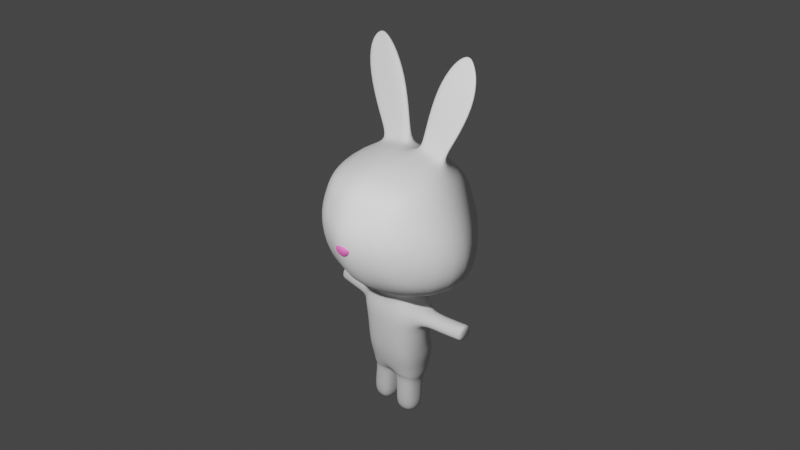 # Source: angel.blend  (saved by Blender 2.80.40; exported with 4.5.12 LTS)
import bpy
from mathutils import Matrix  # noqa: F401  (used for matrix-valued properties, if any)

bpy.ops.wm.read_factory_settings(use_empty=True)
scene = bpy.context.scene
scene.name = 'Scene'

# ---- collections
col_collection = bpy.data.collections.new('Collection'); scene.collection.children.link(col_collection)
col_casque = bpy.data.collections.new('Casque')  # instanced only; not linked into the scene

# ---- materials (node trees are filled in below, after node groups)
mat_angel = bpy.data.materials.new('Angel')
mat_angel.alpha_threshold = 0.0
mat_angel.use_transparent_shadow = False
mat_angel.roughness = 0.5
mat_angel.line_color = (0.0, 0.0, 0.0, 1.0)
mat_material_001 = bpy.data.materials.new('Material.001')
mat_material_001.use_transparent_shadow = False
mat_material_001.roughness = 0.25

# ---- material node trees
mat_angel.use_nodes = True; mat_angel.node_tree.nodes.clear()
_N = mat_angel.node_tree.nodes; _L = mat_angel.node_tree.links
n0 = _N.new('ShaderNodeOutputMaterial'); n0.name = 'Material Output'; n0.location = (300, 300)
n1 = _N.new('ShaderNodeBsdfPrincipled'); n1.name = 'Principled BSDF'; n1.location = (10, 300)
n1.distribution = 'GGX'
n1.subsurface_method = 'BURLEY'
n1.inputs[2].default_value = 0.8
n1.inputs[3].default_value = 1.45
_L.new(n1.outputs[0], n0.inputs[0])
n0.is_active_output = True
mat_material_001.use_nodes = True; mat_material_001.node_tree.nodes.clear()
_N = mat_material_001.node_tree.nodes; _L = mat_material_001.node_tree.links
n0 = _N.new('ShaderNodeOutputMaterial'); n0.name = 'Material Output'; n0.location = (300, 300)
n1 = _N.new('ShaderNodeBsdfPrincipled'); n1.name = 'Principled BSDF'; n1.location = (10, 300)
n1.distribution = 'GGX'
n1.subsurface_method = 'BURLEY'
n1.inputs[0].default_value = (1.032, 0.1486, 0.5689, 1.0)
n1.inputs[2].default_value = 0.8
n1.inputs[3].default_value = 1.45
_L.new(n1.outputs[0], n0.inputs[0])
n0.is_active_output = True

# ---- world
world_world = bpy.data.worlds.new('World'); scene.world = world_world
world_world.use_nodes = True; world_world.node_tree.nodes.clear()
_N = world_world.node_tree.nodes; _L = world_world.node_tree.links
n0 = _N.new('ShaderNodeOutputWorld'); n0.name = 'World Output'; n0.location = (300, 300)
n1 = _N.new('ShaderNodeBackground'); n1.name = 'Background'; n1.location = (10, 300)
n1.inputs[0].default_value = (0.05088, 0.05088, 0.05088, 1.0)
_L.new(n1.outputs[0], n0.inputs[0])
n0.is_active_output = True
world_world.color = (0.05088, 0.05088, 0.05088)
world_world.use_sun_shadow = False
world_world.sun_shadow_jitter_overblur = 0.0

# ---- cameras
cam_camera = bpy.data.cameras.new('Camera')
cam_camera.clip_end = 100.0
cam_camera.ortho_scale = 7.314
cam_camera.dof.focus_distance = 0.0
cam_camera.dof.aperture_fstop = 128.0

# ---- lights
light_light = bpy.data.lights.new('Light', 'POINT')
light_light.transmission_factor = 0.0
light_light.cutoff_distance = 30.0
light_light.energy = 1000.0
light_light.shadow_buffer_clip_start = 1.001
light_light.shadow_soft_size = 0.1
light_light.shadow_maximum_resolution = 0.006
light_light.use_absolute_resolution = True

# ---- meshes
me_cube = bpy.data.meshes.new('Cube')
me_cube.from_pydata([(0.5119, 0.5119, 0.5119), (0.5119, 0.5119, -0.5119), (0.5119, -0.5119, 0.5119), (0.5119, -0.5119, -0.5119), (0.2827, -0.6337, 0.315), (0.2827, 0.6337, 0.315), (0.9072, 8.028e-10, 0.3311), (1.157, 2.245e-08, -0.1714), (0.5512, 0.5512, 0.2899), (0.6026, 0.6026, 0.0), (1.05, -1.721e-08, -0.4788), (0.5512, -0.5512, 0.2899), (0.6026, -0.6026, 0.0), (0.2626, -0.5561, 0.5561), (0.2626, 0.5561, -0.5561), (0.2626, -0.5561, -0.5561), (0.403, 1.011e-08, -0.8147), (0.3091, -5.743e-10, 0.7351), (0.2626, 0.5561, 0.5561), (0.3091, 0.7351, 0.0), (0.3091, -0.7351, 0.0), (0.6246, -6.062e-09, 0.6434), (0.4022, 0.1861, 0.6816), (0.3473, 0.2513, 0.6659), (0.0675, 0.1994, 0.7424), (0.07896, 0.2775, 0.7233), (0.2399, 0.2138, 0.6899), (0.2244, 0.2691, 0.703), (0.5758, 0.2054, 0.9314), (0.499, 0.2707, 0.9157), (0.1074, 0.2187, 0.9923), (0.1235, 0.2968, 0.9731), (0.3487, 0.2331, 0.9397), (0.327, 0.2885, 0.9528), (0.7794, 0.2467, 1.337), (0.6848, 0.3119, 1.322), (0.2023, 0.26, 1.398), (0.2221, 0.3381, 1.379), (0.4995, 0.2744, 1.346), (0.4729, 0.3297, 1.359), (0.7676, 0.2752, 1.637), (0.7086, 0.3405, 1.622), (0.4078, 0.2885, 1.698), (0.4202, 0.3666, 1.679), (0.5931, 0.3029, 1.646), (0.5765, 0.3583, 1.659), (0.6383, 0.3222, 1.762), (0.6262, 0.3355, 1.759), (0.5647, 0.3249, 1.775), (0.5672, 0.3409, 1.771), (0.6026, 0.3278, 1.764), (0.5992, 0.3392, 1.766), (0.173, 0.1499, -0.7446), (0.173, -0.1507, -0.7446), (0.2109, -0.0003813, -0.8145), (0.2746, 0.2247, -0.8644), (0.2746, -0.2331, -0.9021), (0.4247, 0.01636, -0.8837), (0.3027, 0.2245, -1.076), (0.3027, -0.2333, -1.114), (0.4169, 0.007228, -1.135), (0.3038, 0.2934, -1.48), (0.3038, -0.2041, -1.522), (0.3589, 0.02286, -1.542), (0.2714, 0.2564, -1.667), (0.2795, -0.1691, -1.654), (0.334, 0.01547, -1.657), (0.03416, 0.1784, -1.813), (0.03416, -0.002221, -1.855), (0.04746, -0.1319, -1.785), (0.2558, 0.168, -1.803), (0.2623, -0.1238, -1.78), (0.287, -0.001524, -1.836), (0.05262, 0.1232, -2.003), (0.05262, -0.01163, -2.069), (0.06206, -0.1429, -1.998), (0.2743, 0.1128, -1.993), (0.2743, -0.1347, -1.993), (0.3055, -0.01093, -2.05), (0.06058, 0.1176, -2.199), (0.06058, -0.01722, -2.265), (0.06058, -0.1506, -2.199), (0.2822, 0.1072, -2.188), (0.2822, -0.1403, -2.188), (0.3135, -0.01652, -2.246), (0.4527, 0.009709, -0.8931), (0.4489, 0.004545, -1.067), (0.3728, 0.1029, -0.932), (0.3815, 0.09904, -1.035), (0.3913, -0.09374, -0.9402), (0.4018, -0.09837, -1.035), (0.6857, 0.04292, -0.9057), (0.6819, 0.03775, -1.08), (0.6057, 0.1361, -0.9446), (0.6144, 0.1322, -1.047), (0.6242, -0.06053, -0.9528), (0.6348, -0.06516, -1.048), (0.8716, 0.04855, -0.8887), (0.8573, 0.06089, -1.071), (0.8286, 0.1735, -0.9454), (0.8373, 0.1696, -1.048), (0.8471, -0.02316, -0.9536), (0.8576, -0.02779, -1.048), (0.9185, 0.06607, -0.8841), (0.9065, 0.06661, -1.072), (0.8779, 0.1779, -0.9444), (0.8866, 0.174, -1.047), (0.8964, -0.01873, -0.9526), (0.9069, -0.02336, -1.047), (0.2664, -0.1506, -1.753), (0.3167, -0.001498, -1.809), (0.009005, 0.2402, -1.758), (0.009005, -0.002347, -1.831), (0.2787, 0.2276, -1.745), (0.0314, -0.1605, -1.756), (0.3035, -0.2228, -1.362), (0.3734, 0.007502, -1.383), (0.3035, 0.2189, -1.353), (-0.5119, 0.5119, 0.5119), (-0.5119, 0.5119, -0.5119), (-0.5119, -0.5119, 0.5119), (-0.5119, -0.5119, -0.5119), (-0.2827, -0.6337, 0.315), (-0.2827, 0.6337, 0.315), (0.0, -0.8747, 0.0), (-0.9072, 8.028e-10, 0.3311), (0.0, 0.8747, 0.0), (0.0, 0.2499, -0.8895), (-1.157, 2.245e-08, -0.1714), (-0.5512, 0.5512, 0.2899), (0.0, 0.7206, 0.3413), (-0.6026, 0.6026, 0.0), (-1.05, -1.721e-08, -0.4788), (0.0, -0.7206, 0.3413), (-0.5512, -0.5512, 0.2899), (0.0, -0.6026, -0.6026), (-0.6026, -0.6026, 0.0), (0.0, 0.6026, -0.6026), (0.0, -0.6026, 0.6026), (-0.2626, -0.5561, 0.5561), (-0.2626, 0.5561, -0.5561), (-0.2626, -0.5561, -0.5561), (-0.403, 1.011e-08, -0.8147), (-0.3091, -5.743e-10, 0.7351), (-0.2626, 0.5561, 0.5561), (-0.3091, 0.7351, 0.0), (-0.3091, -0.7351, 0.0), (-0.6246, -6.062e-09, 0.6434), (0.0, 1.247e-08, 0.7777), (0.0, 0.6026, 0.6026), (-0.4022, 0.1861, 0.6816), (-0.3473, 0.2513, 0.6659), (-0.0675, 0.1994, 0.7424), (-0.07896, 0.2775, 0.7233), (-0.2399, 0.2138, 0.6899), (-0.2244, 0.2691, 0.703), (-0.5758, 0.2054, 0.9314), (-0.499, 0.2707, 0.9157), (-0.1074, 0.2187, 0.9923), (-0.1235, 0.2968, 0.9731), (-0.3487, 0.2331, 0.9397), (-0.327, 0.2885, 0.9528), (-0.7794, 0.2467, 1.337), (-0.6848, 0.3119, 1.322), (-0.2023, 0.26, 1.398), (-0.2221, 0.3381, 1.379), (-0.4995, 0.2744, 1.346), (-0.4729, 0.3297, 1.359), (-0.7676, 0.2752, 1.637), (-0.7086, 0.3405, 1.622), (-0.4078, 0.2885, 1.698), (-0.4202, 0.3666, 1.679), (-0.5931, 0.3029, 1.646), (-0.5765, 0.3583, 1.659), (-0.6383, 0.3222, 1.762), (-0.6262, 0.3355, 1.759), (-0.5647, 0.3249, 1.775), (-0.5672, 0.3409, 1.771), (-0.6026, 0.3278, 1.764), (-0.5992, 0.3392, 1.766), (0.0, 0.1625, -0.7572), (0.0, 0.2497, -1.101), (0.0, -0.1633, -0.7572), (-0.173, 0.1499, -0.7446), (-0.173, -0.1507, -0.7446), (-0.2109, -0.0003813, -0.8145), (0.0, 0.3117, -1.498), (0.0, -0.2582, -0.9272), (-0.2746, 0.2247, -0.8644), (-0.2746, -0.2331, -0.9021), (-0.4247, 0.01636, -0.8837), (0.0, 0.2506, -1.744), (0.0, -0.2585, -1.139), (-0.3027, 0.2245, -1.076), (-0.3027, -0.2333, -1.114), (-0.4169, 0.007228, -1.135), (0.0, -0.2223, -1.54), (-0.3038, 0.2934, -1.48), (-0.3038, -0.2041, -1.522), (-0.3589, 0.02286, -1.542), (0.0, -0.002392, -1.823), (0.0, -0.17, -1.734), (-0.2714, 0.2564, -1.667), (-0.2795, -0.1691, -1.654), (-0.334, 0.01547, -1.657), (-0.03416, 0.1784, -1.813), (-0.03416, -0.002221, -1.855), (-0.04746, -0.1319, -1.785), (-0.2558, 0.168, -1.803), (-0.2623, -0.1238, -1.78), (-0.287, -0.001524, -1.836), (-0.05262, 0.1232, -2.003), (-0.05262, -0.01163, -2.069), (-0.06206, -0.1429, -1.998), (-0.2743, 0.1128, -1.993), (-0.2743, -0.1347, -1.993), (-0.3055, -0.01093, -2.05), (-0.06058, 0.1176, -2.199), (-0.06058, -0.01722, -2.265), (-0.06058, -0.1506, -2.199), (-0.2822, 0.1072, -2.188), (-0.2822, -0.1403, -2.188), (-0.3135, -0.01652, -2.246), (-0.4527, 0.009709, -0.8931), (-0.4489, 0.004545, -1.067), (-0.3728, 0.1029, -0.932), (-0.3815, 0.09904, -1.035), (-0.3913, -0.09374, -0.9402), (-0.4018, -0.09837, -1.035), (-0.6857, 0.04292, -0.9057), (-0.6819, 0.03775, -1.08), (-0.6057, 0.1361, -0.9446), (-0.6144, 0.1322, -1.047), (-0.6242, -0.06053, -0.9528), (-0.6348, -0.06516, -1.048), (-0.8716, 0.04855, -0.8887), (-0.8573, 0.06089, -1.071), (-0.8286, 0.1735, -0.9454), (-0.8373, 0.1696, -1.048), (-0.8471, -0.02316, -0.9536), (-0.8576, -0.02779, -1.048), (-0.9185, 0.06607, -0.8841), (-0.9065, 0.06661, -1.072), (-0.8779, 0.1779, -0.9444), (-0.8866, 0.174, -1.047), (-0.8964, -0.01873, -0.9526), (-0.9069, -0.02336, -1.047), (-0.2664, -0.1506, -1.753), (-0.3167, -0.001498, -1.809), (-0.009005, 0.2402, -1.758), (-0.009005, -0.002347, -1.831), (-0.2787, 0.2276, -1.745), (-0.0314, -0.1605, -1.756), (0.0, -0.2428, -1.382), (-0.3035, -0.2228, -1.362), (-0.3734, 0.007502, -1.383), (-0.3035, 0.2189, -1.353), (0.0, 0.2389, -1.373)], [], [(20, 15, 3, 12), (12, 7, 6, 11), (138, 133, 4, 13), (13, 2, 21, 17), (19, 14, 137, 126), (4, 20, 12, 11), (15, 16, 10, 3), (16, 14, 1, 10), (11, 6, 21, 2), (18, 5, 130, 149), (5, 19, 126, 130), (13, 4, 11, 2), (3, 10, 7, 12), (10, 1, 9, 7), (0, 8, 5, 18), (6, 8, 0, 21), (7, 9, 8, 6), (8, 9, 19, 5), (137, 14, 52, 180), (16, 15, 53, 54), (133, 124, 20, 4), (9, 1, 14, 19), (138, 13, 17, 148), (124, 135, 15, 20), (0, 18, 27, 23), (21, 0, 23, 22), (23, 27, 33, 29), (22, 23, 29, 28), (18, 149, 25, 27), (149, 148, 24, 25), (17, 21, 22, 26), (148, 17, 26, 24), (30, 32, 38, 36), (32, 28, 34, 38), (27, 25, 31, 33), (25, 24, 30, 31), (26, 22, 28, 32), (24, 26, 32, 30), (39, 37, 43, 45), (35, 39, 45, 41), (28, 29, 35, 34), (29, 33, 39, 35), (33, 31, 37, 39), (31, 30, 36, 37), (42, 44, 50, 48), (44, 40, 46, 50), (37, 36, 42, 43), (38, 34, 40, 44), (36, 38, 44, 42), (34, 35, 41, 40), (50, 46, 47, 51), (48, 50, 51, 49), (40, 41, 47, 46), (41, 45, 51, 47), (45, 43, 49, 51), (43, 42, 48, 49), (52, 54, 57, 55), (180, 52, 55, 127), (14, 16, 54, 52), (15, 135, 182, 53), (60, 58, 88, 86), (127, 55, 58, 181), (53, 182, 187, 56), (54, 53, 56, 57), (257, 117, 61, 186), (116, 115, 62, 63), (56, 187, 192, 59), (55, 57, 85, 87), (186, 61, 64, 191), (63, 62, 65, 66), (117, 116, 63, 61), (115, 253, 196, 62), (112, 111, 67, 68), (110, 109, 71, 72), (61, 63, 66, 64), (62, 196, 201, 65), (71, 69, 75, 77), (70, 72, 78, 76), (111, 113, 70, 67), (113, 110, 72, 70), (109, 114, 69, 71), (114, 112, 68, 69), (73, 76, 82, 79), (78, 77, 83, 84), (69, 68, 74, 75), (72, 71, 77, 78), (67, 70, 76, 73), (68, 67, 73, 74), (80, 79, 82, 84), (81, 80, 84, 83), (74, 73, 79, 80), (76, 78, 84, 82), (77, 75, 81, 83), (75, 74, 80, 81), (86, 88, 94, 92), (89, 90, 96, 95), (57, 56, 89, 85), (59, 60, 86, 90), (58, 55, 87, 88), (56, 59, 90, 89), (91, 95, 101, 97), (96, 92, 98, 102), (87, 85, 91, 93), (90, 86, 92, 96), (85, 89, 95, 91), (88, 87, 93, 94), (98, 100, 106, 104), (101, 102, 108, 107), (94, 93, 99, 100), (95, 96, 102, 101), (92, 94, 100, 98), (93, 91, 97, 99), (105, 103, 104, 106), (103, 107, 108, 104), (99, 97, 103, 105), (102, 98, 104, 108), (97, 101, 107, 103), (100, 99, 105, 106), (201, 200, 112, 114), (65, 201, 114, 109), (64, 66, 110, 113), (191, 64, 113, 111), (66, 65, 109, 110), (200, 191, 111, 112), (59, 192, 253, 115), (58, 60, 116, 117), (60, 59, 115, 116), (181, 58, 117, 257), (146, 136, 121, 141), (136, 134, 125, 128), (138, 139, 122, 133), (139, 143, 147, 120), (145, 126, 137, 140), (122, 134, 136, 146), (141, 121, 132, 142), (142, 132, 119, 140), (134, 120, 147, 125), (144, 149, 130, 123), (123, 130, 126, 145), (139, 120, 134, 122), (121, 136, 128, 132), (132, 128, 131, 119), (118, 144, 123, 129), (125, 147, 118, 129), (128, 125, 129, 131), (129, 123, 145, 131), (137, 180, 183, 140), (142, 185, 184, 141), (133, 122, 146, 124), (131, 145, 140, 119), (138, 148, 143, 139), (124, 146, 141, 135), (118, 151, 155, 144), (147, 150, 151, 118), (151, 157, 161, 155), (150, 156, 157, 151), (144, 155, 153, 149), (149, 153, 152, 148), (143, 154, 150, 147), (148, 152, 154, 143), (158, 164, 166, 160), (160, 166, 162, 156), (155, 161, 159, 153), (153, 159, 158, 152), (154, 160, 156, 150), (152, 158, 160, 154), (167, 173, 171, 165), (163, 169, 173, 167), (156, 162, 163, 157), (157, 163, 167, 161), (161, 167, 165, 159), (159, 165, 164, 158), (170, 176, 178, 172), (172, 178, 174, 168), (165, 171, 170, 164), (166, 172, 168, 162), (164, 170, 172, 166), (162, 168, 169, 163), (178, 179, 175, 174), (176, 177, 179, 178), (168, 174, 175, 169), (169, 175, 179, 173), (173, 179, 177, 171), (171, 177, 176, 170), (183, 188, 190, 185), (180, 127, 188, 183), (140, 183, 185, 142), (141, 184, 182, 135), (195, 224, 226, 193), (127, 181, 193, 188), (184, 189, 187, 182), (185, 190, 189, 184), (257, 186, 197, 256), (255, 199, 198, 254), (189, 194, 192, 187), (188, 225, 223, 190), (186, 191, 202, 197), (199, 204, 203, 198), (256, 197, 199, 255), (254, 198, 196, 253), (250, 206, 205, 249), (248, 210, 209, 247), (197, 202, 204, 199), (198, 203, 201, 196), (209, 215, 213, 207), (208, 214, 216, 210), (249, 205, 208, 251), (251, 208, 210, 248), (247, 209, 207, 252), (252, 207, 206, 250), (211, 217, 220, 214), (216, 222, 221, 215), (207, 213, 212, 206), (210, 216, 215, 209), (205, 211, 214, 208), (206, 212, 211, 205), (218, 222, 220, 217), (219, 221, 222, 218), (212, 218, 217, 211), (214, 220, 222, 216), (215, 221, 219, 213), (213, 219, 218, 212), (224, 230, 232, 226), (227, 233, 234, 228), (190, 223, 227, 189), (194, 228, 224, 195), (193, 226, 225, 188), (189, 227, 228, 194), (229, 235, 239, 233), (234, 240, 236, 230), (225, 231, 229, 223), (228, 234, 230, 224), (223, 229, 233, 227), (226, 232, 231, 225), (236, 242, 244, 238), (239, 245, 246, 240), (232, 238, 237, 231), (233, 239, 240, 234), (230, 236, 238, 232), (231, 237, 235, 229), (243, 244, 242, 241), (241, 242, 246, 245), (237, 243, 241, 235), (240, 246, 242, 236), (235, 241, 245, 239), (238, 244, 243, 237), (201, 252, 250, 200), (203, 247, 252, 201), (202, 251, 248, 204), (191, 249, 251, 202), (204, 248, 247, 203), (200, 250, 249, 191), (194, 254, 253, 192), (193, 256, 255, 195), (195, 255, 254, 194), (181, 257, 256, 193)])
me_cube.polygons.foreach_set('use_smooth', [True] * 256)
_uv = me_cube.uv_layers.new(name='UVMap')
_uv.uv.foreach_set('vector', [0.3109, 0.5609, 0.1859, 0.8109, 0.125, 0.75, 0.25, 0.5, 0.625, 0.625, 0.5625, 0.5, 0.5271, 0.2876, 0.625, 0.4126, 0.5, 0.375, 0.4458, 0.4834, 0.3817, 0.4193, 0.4359, 0.3109, 0.4359, 0.6891, 0.375, 0.75, 0.625, 0.75, 0.625, 0.7196, 0.5, 0.5641, 0.5641, 0.75, 0.5, 0.75, 0.5, 0.5, 0.3817, 0.4193, 0.3109, 0.5609, 0.25, 0.5, 0.3208, 0.3584, 0.375, 0.3109, 0.3109, 0.4054, 0.25, 0.375, 0.375, 0.25, 0.3109, 0.4054, 0.2468, 0.5, 0.125, 0.5, 0.25, 0.375, 0.625, 0.4126, 0.5271, 0.2876, 0.5, 0.125, 0.625, 0.25, 0.4359, 0.3782, 0.4637, 0.4588, 0.5, 0.3584, 0.5, 0.25, 0.4637, 0.4588, 0.5, 0.5641, 0.5, 0.5, 0.5, 0.3584, 0.4359, 0.3109, 0.3817, 0.4193, 0.3208, 0.3584, 0.375, 0.25, 0.625, 1.0, 0.625, 0.875, 0.5625, 0.5, 0.625, 0.625, 0.625, 0.875, 0.625, 0.75, 0.5, 0.375, 0.5625, 0.5, 0.375, 0.5, 0.4292, 0.5542, 0.4637, 0.4588, 0.4359, 0.3782, 0.5271, 0.2876, 0.4292, 0.1626, 0.375, 0.0, 0.5, 0.125, 0.5625, 0.5, 0.5, 0.375, 0.4292, 0.1626, 0.5271, 0.2876, 0.4292, 0.5542, 0.5, 0.625, 0.5, 0.5641, 0.4637, 0.4588, 0.5, 0.75, 0.5641, 0.75, 0.5641, 0.75, 0.5, 0.75, 0.3109, 0.4054, 0.375, 0.3109, 0.375, 0.3109, 0.3109, 0.4054, 0.4458, 0.4834, 0.375, 0.625, 0.3109, 0.5609, 0.3817, 0.4193, 0.5, 0.625, 0.625, 0.75, 0.5641, 0.75, 0.5, 0.5641, 0.5, 0.625, 0.4359, 0.6891, 0.625, 0.7196, 0.625, 0.6875, 0.375, 0.625, 0.25, 0.875, 0.1859, 0.8109, 0.3109, 0.5609, 0.375, 0.5, 0.4359, 0.3782, 0.4359, 0.3782, 0.375, 0.5, 0.5, 0.125, 0.375, 0.0, 0.375, 0.0, 0.5, 0.125, 0.375, 0.5, 0.4359, 0.3782, 0.4359, 0.3782, 0.375, 0.5, 0.5, 0.125, 0.375, 0.0, 0.375, 0.0, 0.5, 0.125, 0.4359, 0.3782, 0.5, 0.25, 0.5, 0.25, 0.4359, 0.3782, 0.0, 0.0, 0.0, 0.0, 0.0, 0.0, 0.0, 0.0, 0.625, 0.7196, 0.625, 0.75, 0.625, 0.75, 0.625, 0.7196, 0.625, 0.6875, 0.625, 0.7196, 0.625, 0.7196, 0.625, 0.6875, 0.625, 0.6875, 0.625, 0.7196, 0.625, 0.7196, 0.625, 0.6875, 0.625, 0.7196, 0.625, 0.75, 0.625, 0.75, 0.625, 0.7196, 0.4359, 0.3782, 0.5, 0.25, 0.5, 0.25, 0.4359, 0.3782, 0.0, 0.0, 0.0, 0.0, 0.0, 0.0, 0.0, 0.0, 0.625, 0.7196, 0.625, 0.75, 0.625, 0.75, 0.625, 0.7196, 0.625, 0.6875, 0.625, 0.7196, 0.625, 0.7196, 0.625, 0.6875, 0.4359, 0.3782, 0.5, 0.25, 0.5, 0.25, 0.4359, 0.3782, 0.375, 0.5, 0.4359, 0.3782, 0.4359, 0.3782, 0.375, 0.5, 0.5, 0.125, 0.375, 0.0, 0.375, 0.0, 0.5, 0.125, 0.375, 0.5, 0.4359, 0.3782, 0.4359, 0.3782, 0.375, 0.5, 0.4359, 0.3782, 0.5, 0.25, 0.5, 0.25, 0.4359, 0.3782, 0.0, 0.0, 0.0, 0.0, 0.0, 0.0, 0.0, 0.0, 0.625, 0.6875, 0.625, 0.7196, 0.625, 0.7196, 0.625, 0.6875, 0.625, 0.7196, 0.625, 0.75, 0.625, 0.75, 0.625, 0.7196, 0.0, 0.0, 0.0, 0.0, 0.0, 0.0, 0.0, 0.0, 0.625, 0.7196, 0.625, 0.75, 0.625, 0.75, 0.625, 0.7196, 0.625, 0.6875, 0.625, 0.7196, 0.625, 0.7196, 0.625, 0.6875, 0.5, 0.125, 0.375, 0.0, 0.375, 0.0, 0.5, 0.125, 0.625, 0.7196, 0.625, 0.75, 0.875, 0.75, 0.8141, 0.75, 0.625, 0.6875, 0.625, 0.7196, 0.8141, 0.75, 0.75, 0.75, 0.5, 0.125, 0.375, 0.0, 0.375, 0.0, 0.5, 0.125, 0.375, 0.5, 0.4359, 0.3782, 0.4359, 0.3782, 0.375, 0.5, 0.4359, 0.3782, 0.5, 0.25, 0.5, 0.25, 0.4359, 0.3782, 0.0, 0.0, 0.0, 0.0, 0.0, 0.0, 0.0, 0.0, 0.2468, 0.5, 0.3109, 0.4054, 0.3109, 0.4054, 0.2468, 0.5, 0.5, 0.75, 0.5641, 0.75, 0.5641, 0.75, 0.5, 0.75, 0.2468, 0.5, 0.3109, 0.4054, 0.3109, 0.4054, 0.2468, 0.5, 0.1859, 0.8109, 0.25, 0.875, 0.25, 0.875, 0.1859, 0.8109, 0.3109, 0.4054, 0.2468, 0.5, 0.2468, 0.5, 0.3109, 0.4054, 0.5, 0.75, 0.5641, 0.75, 0.5641, 0.75, 0.5, 0.75, 0.1859, 0.8109, 0.25, 0.875, 0.25, 0.875, 0.1859, 0.8109, 0.3109, 0.4054, 0.375, 0.3109, 0.375, 0.3109, 0.3109, 0.4054, 0.5, 0.75, 0.5641, 0.75, 0.5641, 0.75, 0.5, 0.75, 0.3109, 0.4054, 0.375, 0.3109, 0.375, 0.3109, 0.3109, 0.4054, 0.1859, 0.8109, 0.25, 0.875, 0.25, 0.875, 0.1859, 0.8109, 0.2468, 0.5, 0.3109, 0.4054, 0.3109, 0.4054, 0.2468, 0.5, 0.5, 0.75, 0.5641, 0.75, 0.5641, 0.75, 0.5, 0.75, 0.3109, 0.4054, 0.375, 0.3109, 0.375, 0.3109, 0.3109, 0.4054, 0.2468, 0.5, 0.3109, 0.4054, 0.3109, 0.4054, 0.2468, 0.5, 0.1859, 0.8109, 0.25, 0.875, 0.25, 0.875, 0.1859, 0.8109, 0.0, 0.0, 0.0, 0.0, 0.0, 0.0, 0.0, 0.0, 0.3109, 0.4054, 0.375, 0.3109, 0.375, 0.3109, 0.3109, 0.4054, 0.2468, 0.5, 0.3109, 0.4054, 0.3109, 0.4054, 0.2468, 0.5, 0.1859, 0.8109, 0.25, 0.875, 0.25, 0.875, 0.1859, 0.8109, 0.1859, 0.8109, 0.25, 0.875, 0.25, 0.875, 0.1859, 0.8109, 0.2468, 0.5, 0.3109, 0.4054, 0.3109, 0.4054, 0.2468, 0.5, 0.5, 0.75, 0.5641, 0.75, 0.5641, 0.75, 0.5, 0.75, 0.2468, 0.5, 0.3109, 0.4054, 0.3109, 0.4054, 0.2468, 0.5, 0.1859, 0.8109, 0.25, 0.875, 0.25, 0.875, 0.1859, 0.8109, 0.0, 0.0, 0.0, 0.0, 0.0, 0.0, 0.0, 0.0, 0.5, 0.75, 0.5641, 0.75, 0.5641, 0.75, 0.5, 0.75, 0.3109, 0.4054, 0.375, 0.3109, 0.375, 0.3109, 0.3109, 0.4054, 0.0, 0.0, 0.0, 0.0, 0.0, 0.0, 0.0, 0.0, 0.3109, 0.4054, 0.375, 0.3109, 0.375, 0.3109, 0.3109, 0.4054, 0.5, 0.75, 0.5641, 0.75, 0.5641, 0.75, 0.5, 0.75, 0.0, 0.0, 0.0, 0.0, 0.0, 0.0, 0.0, 0.0, 0.375, 0.4375, 0.375, 0.5, 0.2468, 0.5, 0.3109, 0.4054, 0.375, 0.375, 0.375, 0.4375, 0.3109, 0.4054, 0.375, 0.3109, 0.0, 0.0, 0.0, 0.0, 0.0, 0.0, 0.0, 0.0, 0.2468, 0.5, 0.3109, 0.4054, 0.3109, 0.4054, 0.2468, 0.5, 0.1859, 0.8109, 0.25, 0.875, 0.25, 0.875, 0.1859, 0.8109, 0.0, 0.0, 0.0, 0.0, 0.0, 0.0, 0.0, 0.0, 0.3109, 0.4054, 0.2468, 0.5, 0.2468, 0.5, 0.3109, 0.4054, 0.1859, 0.8109, 0.1859, 0.8109, 0.1859, 0.8109, 0.1859, 0.8109, 0.3109, 0.4054, 0.375, 0.3109, 0.375, 0.3109, 0.3109, 0.4054, 0.375, 0.3109, 0.3109, 0.4054, 0.3109, 0.4054, 0.375, 0.3109, 0.5641, 0.75, 0.5641, 0.75, 0.5641, 0.75, 0.5641, 0.75, 0.1859, 0.8109, 0.1859, 0.8109, 0.1859, 0.8109, 0.1859, 0.8109, 0.3109, 0.4054, 0.375, 0.3109, 0.375, 0.3109, 0.3109, 0.4054, 0.375, 0.3109, 0.3109, 0.4054, 0.3109, 0.4054, 0.375, 0.3109, 0.2468, 0.5, 0.3109, 0.4054, 0.3109, 0.4054, 0.2468, 0.5, 0.375, 0.3109, 0.3109, 0.4054, 0.3109, 0.4054, 0.375, 0.3109, 0.3109, 0.4054, 0.375, 0.3109, 0.375, 0.3109, 0.3109, 0.4054, 0.5641, 0.75, 0.5641, 0.75, 0.5641, 0.75, 0.5641, 0.75, 0.3109, 0.4054, 0.2468, 0.5, 0.2468, 0.5, 0.3109, 0.4054, 0.1859, 0.8109, 0.1859, 0.8109, 0.1859, 0.8109, 0.1859, 0.8109, 0.5641, 0.75, 0.5641, 0.75, 0.5641, 0.75, 0.5641, 0.75, 0.1859, 0.8109, 0.1859, 0.8109, 0.1859, 0.8109, 0.1859, 0.8109, 0.3109, 0.4054, 0.2468, 0.5, 0.2468, 0.5, 0.3109, 0.4054, 0.2468, 0.5, 0.3109, 0.4054, 0.3109, 0.4054, 0.2468, 0.5, 0.2468, 0.5, 0.3109, 0.4054, 0.3109, 0.4054, 0.2468, 0.5, 0.3109, 0.4054, 0.375, 0.3109, 0.375, 0.3109, 0.3109, 0.4054, 0.2468, 0.5, 0.3109, 0.4054, 0.3109, 0.4054, 0.2468, 0.5, 0.375, 0.3109, 0.3109, 0.4054, 0.3109, 0.4054, 0.375, 0.3109, 0.3109, 0.4054, 0.375, 0.3109, 0.375, 0.3109, 0.3109, 0.4054, 0.5641, 0.75, 0.5641, 0.75, 0.5641, 0.75, 0.5641, 0.75, 0.0, 0.0, 0.0, 0.0, 0.0, 0.0, 0.0, 0.0, 0.1859, 0.8109, 0.25, 0.875, 0.25, 0.875, 0.1859, 0.8109, 0.2468, 0.5, 0.3109, 0.4054, 0.3109, 0.4054, 0.2468, 0.5, 0.5, 0.75, 0.5641, 0.75, 0.5641, 0.75, 0.5, 0.75, 0.3109, 0.4054, 0.375, 0.3109, 0.375, 0.3109, 0.3109, 0.4054, 0.0, 0.0, 0.0, 0.0, 0.0, 0.0, 0.0, 0.0, 0.1859, 0.8109, 0.25, 0.875, 0.25, 0.875, 0.1859, 0.8109, 0.2468, 0.5, 0.3109, 0.4054, 0.3109, 0.4054, 0.2468, 0.5, 0.3109, 0.4054, 0.375, 0.3109, 0.375, 0.3109, 0.3109, 0.4054, 0.5, 0.75, 0.5641, 0.75, 0.5641, 0.75, 0.5, 0.75, 0.3109, 0.5609, 0.25, 0.5, 0.125, 0.75, 0.1859, 0.8109, 0.625, 0.625, 0.625, 0.4126, 0.5271, 0.2876, 0.5625, 0.5, 0.5, 0.375, 0.4359, 0.3109, 0.3817, 0.4193, 0.4458, 0.4834, 0.4359, 0.6891, 0.625, 0.7196, 0.625, 0.75, 0.375, 0.75, 0.5, 0.5641, 0.5, 0.5, 0.5, 0.75, 0.5641, 0.75, 0.3817, 0.4193, 0.3208, 0.3584, 0.25, 0.5, 0.3109, 0.5609, 0.375, 0.3109, 0.375, 0.25, 0.25, 0.375, 0.3109, 0.4054, 0.3109, 0.4054, 0.25, 0.375, 0.125, 0.5, 0.2468, 0.5, 0.625, 0.4126, 0.625, 0.25, 0.5, 0.125, 0.5271, 0.2876, 0.4359, 0.3782, 0.5, 0.25, 0.5, 0.3584, 0.4637, 0.4588, 0.4637, 0.4588, 0.5, 0.3584, 0.5, 0.5, 0.5, 0.5641, 0.4359, 0.3109, 0.375, 0.25, 0.3208, 0.3584, 0.3817, 0.4193, 0.625, 1.0, 0.625, 0.625, 0.5625, 0.5, 0.625, 0.875, 0.625, 0.875, 0.5625, 0.5, 0.5, 0.375, 0.625, 0.75, 0.375, 0.5, 0.4359, 0.3782, 0.4637, 0.4588, 0.4292, 0.5542, 0.5271, 0.2876, 0.5, 0.125, 0.375, 0.0, 0.4292, 0.1626, 0.5625, 0.5, 0.5271, 0.2876, 0.4292, 0.1626, 0.5, 0.375, 0.4292, 0.5542, 0.4637, 0.4588, 0.5, 0.5641, 0.5, 0.625, 0.5, 0.75, 0.5, 0.75, 0.5641, 0.75, 0.5641, 0.75, 0.3109, 0.4054, 0.3109, 0.4054, 0.375, 0.3109, 0.375, 0.3109, 0.4458, 0.4834, 0.3817, 0.4193, 0.3109, 0.5609, 0.375, 0.625, 0.5, 0.625, 0.5, 0.5641, 0.5641, 0.75, 0.625, 0.75, 0.5, 0.625, 0.625, 0.6875, 0.625, 0.7196, 0.4359, 0.6891, 0.375, 0.625, 0.3109, 0.5609, 0.1859, 0.8109, 0.25, 0.875, 0.375, 0.5, 0.375, 0.5, 0.4359, 0.3782, 0.4359, 0.3782, 0.5, 0.125, 0.5, 0.125, 0.375, 0.0, 0.375, 0.0, 0.375, 0.5, 0.375, 0.5, 0.4359, 0.3782, 0.4359, 0.3782, 0.5, 0.125, 0.5, 0.125, 0.375, 0.0, 0.375, 0.0, 0.4359, 0.3782, 0.4359, 0.3782, 0.5, 0.25, 0.5, 0.25, 0.0, 0.0, 0.0, 0.0, 0.0, 0.0, 0.0, 0.0, 0.625, 0.7196, 0.625, 0.7196, 0.625, 0.75, 0.625, 0.75, 0.625, 0.6875, 0.625, 0.6875, 0.625, 0.7196, 0.625, 0.7196, 0.625, 0.6875, 0.625, 0.6875, 0.625, 0.7196, 0.625, 0.7196, 0.625, 0.7196, 0.625, 0.7196, 0.625, 0.75, 0.625, 0.75, 0.4359, 0.3782, 0.4359, 0.3782, 0.5, 0.25, 0.5, 0.25, 0.0, 0.0, 0.0, 0.0, 0.0, 0.0, 0.0, 0.0, 0.625, 0.7196, 0.625, 0.7196, 0.625, 0.75, 0.625, 0.75, 0.625, 0.6875, 0.625, 0.6875, 0.625, 0.7196, 0.625, 0.7196, 0.4359, 0.3782, 0.4359, 0.3782, 0.5, 0.25, 0.5, 0.25, 0.375, 0.5, 0.375, 0.5, 0.4359, 0.3782, 0.4359, 0.3782, 0.5, 0.125, 0.5, 0.125, 0.375, 0.0, 0.375, 0.0, 0.375, 0.5, 0.375, 0.5, 0.4359, 0.3782, 0.4359, 0.3782, 0.4359, 0.3782, 0.4359, 0.3782, 0.5, 0.25, 0.5, 0.25, 0.0, 0.0, 0.0, 0.0, 0.0, 0.0, 0.0, 0.0, 0.625, 0.6875, 0.625, 0.6875, 0.625, 0.7196, 0.625, 0.7196, 0.625, 0.7196, 0.625, 0.7196, 0.625, 0.75, 0.625, 0.75, 0.0, 0.0, 0.0, 0.0, 0.0, 0.0, 0.0, 0.0, 0.625, 0.7196, 0.625, 0.7196, 0.625, 0.75, 0.625, 0.75, 0.625, 0.6875, 0.625, 0.6875, 0.625, 0.7196, 0.625, 0.7196, 0.5, 0.125, 0.5, 0.125, 0.375, 0.0, 0.375, 0.0, 0.625, 0.7196, 0.8141, 0.75, 0.875, 0.75, 0.625, 0.75, 0.625, 0.6875, 0.75, 0.75, 0.8141, 0.75, 0.625, 0.7196, 0.5, 0.125, 0.5, 0.125, 0.375, 0.0, 0.375, 0.0, 0.375, 0.5, 0.375, 0.5, 0.4359, 0.3782, 0.4359, 0.3782, 0.4359, 0.3782, 0.4359, 0.3782, 0.5, 0.25, 0.5, 0.25, 0.0, 0.0, 0.0, 0.0, 0.0, 0.0, 0.0, 0.0, 0.2468, 0.5, 0.2468, 0.5, 0.3109, 0.4054, 0.3109, 0.4054, 0.5, 0.75, 0.5, 0.75, 0.5641, 0.75, 0.5641, 0.75, 0.2468, 0.5, 0.2468, 0.5, 0.3109, 0.4054, 0.3109, 0.4054, 0.1859, 0.8109, 0.1859, 0.8109, 0.25, 0.875, 0.25, 0.875, 0.3109, 0.4054, 0.3109, 0.4054, 0.2468, 0.5, 0.2468, 0.5, 0.5, 0.75, 0.5, 0.75, 0.5641, 0.75, 0.5641, 0.75, 0.1859, 0.8109, 0.1859, 0.8109, 0.25, 0.875, 0.25, 0.875, 0.3109, 0.4054, 0.3109, 0.4054, 0.375, 0.3109, 0.375, 0.3109, 0.5, 0.75, 0.5, 0.75, 0.5641, 0.75, 0.5641, 0.75, 0.3109, 0.4054, 0.3109, 0.4054, 0.375, 0.3109, 0.375, 0.3109, 0.1859, 0.8109, 0.1859, 0.8109, 0.25, 0.875, 0.25, 0.875, 0.2468, 0.5, 0.2468, 0.5, 0.3109, 0.4054, 0.3109, 0.4054, 0.5, 0.75, 0.5, 0.75, 0.5641, 0.75, 0.5641, 0.75, 0.3109, 0.4054, 0.3109, 0.4054, 0.375, 0.3109, 0.375, 0.3109, 0.2468, 0.5, 0.2468, 0.5, 0.3109, 0.4054, 0.3109, 0.4054, 0.1859, 0.8109, 0.1859, 0.8109, 0.25, 0.875, 0.25, 0.875, 0.0, 0.0, 0.0, 0.0, 0.0, 0.0, 0.0, 0.0, 0.3109, 0.4054, 0.3109, 0.4054, 0.375, 0.3109, 0.375, 0.3109, 0.2468, 0.5, 0.2468, 0.5, 0.3109, 0.4054, 0.3109, 0.4054, 0.1859, 0.8109, 0.1859, 0.8109, 0.25, 0.875, 0.25, 0.875, 0.1859, 0.8109, 0.1859, 0.8109, 0.25, 0.875, 0.25, 0.875, 0.2468, 0.5, 0.2468, 0.5, 0.3109, 0.4054, 0.3109, 0.4054, 0.5, 0.75, 0.5, 0.75, 0.5641, 0.75, 0.5641, 0.75, 0.2468, 0.5, 0.2468, 0.5, 0.3109, 0.4054, 0.3109, 0.4054, 0.1859, 0.8109, 0.1859, 0.8109, 0.25, 0.875, 0.25, 0.875, 0.0, 0.0, 0.0, 0.0, 0.0, 0.0, 0.0, 0.0, 0.5, 0.75, 0.5, 0.75, 0.5641, 0.75, 0.5641, 0.75, 0.3109, 0.4054, 0.3109, 0.4054, 0.375, 0.3109, 0.375, 0.3109, 0.0, 0.0, 0.0, 0.0, 0.0, 0.0, 0.0, 0.0, 0.3109, 0.4054, 0.3109, 0.4054, 0.375, 0.3109, 0.375, 0.3109, 0.5, 0.75, 0.5, 0.75, 0.5641, 0.75, 0.5641, 0.75, 0.0, 0.0, 0.0, 0.0, 0.0, 0.0, 0.0, 0.0, 0.375, 0.4375, 0.3109, 0.4054, 0.2468, 0.5, 0.375, 0.5, 0.375, 0.375, 0.375, 0.3109, 0.3109, 0.4054, 0.375, 0.4375, 0.0, 0.0, 0.0, 0.0, 0.0, 0.0, 0.0, 0.0, 0.2468, 0.5, 0.2468, 0.5, 0.3109, 0.4054, 0.3109, 0.4054, 0.1859, 0.8109, 0.1859, 0.8109, 0.25, 0.875, 0.25, 0.875, 0.0, 0.0, 0.0, 0.0, 0.0, 0.0, 0.0, 0.0, 0.3109, 0.4054, 0.3109, 0.4054, 0.2468, 0.5, 0.2468, 0.5, 0.1859, 0.8109, 0.1859, 0.8109, 0.1859, 0.8109, 0.1859, 0.8109, 0.3109, 0.4054, 0.3109, 0.4054, 0.375, 0.3109, 0.375, 0.3109, 0.375, 0.3109, 0.375, 0.3109, 0.3109, 0.4054, 0.3109, 0.4054, 0.5641, 0.75, 0.5641, 0.75, 0.5641, 0.75, 0.5641, 0.75, 0.1859, 0.8109, 0.1859, 0.8109, 0.1859, 0.8109, 0.1859, 0.8109, 0.3109, 0.4054, 0.3109, 0.4054, 0.375, 0.3109, 0.375, 0.3109, 0.375, 0.3109, 0.375, 0.3109, 0.3109, 0.4054, 0.3109, 0.4054, 0.2468, 0.5, 0.2468, 0.5, 0.3109, 0.4054, 0.3109, 0.4054, 0.375, 0.3109, 0.375, 0.3109, 0.3109, 0.4054, 0.3109, 0.4054, 0.3109, 0.4054, 0.3109, 0.4054, 0.375, 0.3109, 0.375, 0.3109, 0.5641, 0.75, 0.5641, 0.75, 0.5641, 0.75, 0.5641, 0.75, 0.3109, 0.4054, 0.3109, 0.4054, 0.2468, 0.5, 0.2468, 0.5, 0.1859, 0.8109, 0.1859, 0.8109, 0.1859, 0.8109, 0.1859, 0.8109, 0.5641, 0.75, 0.5641, 0.75, 0.5641, 0.75, 0.5641, 0.75, 0.1859, 0.8109, 0.1859, 0.8109, 0.1859, 0.8109, 0.1859, 0.8109, 0.3109, 0.4054, 0.3109, 0.4054, 0.2468, 0.5, 0.2468, 0.5, 0.2468, 0.5, 0.2468, 0.5, 0.3109, 0.4054, 0.3109, 0.4054, 0.2468, 0.5, 0.2468, 0.5, 0.3109, 0.4054, 0.3109, 0.4054, 0.3109, 0.4054, 0.3109, 0.4054, 0.375, 0.3109, 0.375, 0.3109, 0.2468, 0.5, 0.2468, 0.5, 0.3109, 0.4054, 0.3109, 0.4054, 0.375, 0.3109, 0.375, 0.3109, 0.3109, 0.4054, 0.3109, 0.4054, 0.3109, 0.4054, 0.3109, 0.4054, 0.375, 0.3109, 0.375, 0.3109, 0.5641, 0.75, 0.5641, 0.75, 0.5641, 0.75, 0.5641, 0.75, 0.0, 0.0, 0.0, 0.0, 0.0, 0.0, 0.0, 0.0, 0.1859, 0.8109, 0.1859, 0.8109, 0.25, 0.875, 0.25, 0.875, 0.2468, 0.5, 0.2468, 0.5, 0.3109, 0.4054, 0.3109, 0.4054, 0.5, 0.75, 0.5, 0.75, 0.5641, 0.75, 0.5641, 0.75, 0.3109, 0.4054, 0.3109, 0.4054, 0.375, 0.3109, 0.375, 0.3109, 0.0, 0.0, 0.0, 0.0, 0.0, 0.0, 0.0, 0.0, 0.1859, 0.8109, 0.1859, 0.8109, 0.25, 0.875, 0.25, 0.875, 0.2468, 0.5, 0.2468, 0.5, 0.3109, 0.4054, 0.3109, 0.4054, 0.3109, 0.4054, 0.3109, 0.4054, 0.375, 0.3109, 0.375, 0.3109, 0.5, 0.75, 0.5, 0.75, 0.5641, 0.75, 0.5641, 0.75])
me_cube.materials.append(mat_angel)
me_cube.use_remesh_preserve_volume = False
me_cube.use_remesh_preserve_attributes = False
me_cube.use_mirror_vertex_groups = False
me_cube.update()
me_cube_001 = bpy.data.meshes.new('Cube.001')
me_cube_001.from_pydata([(-0.6063, -0.735, -0.3799), (-0.6063, -0.7925, 0.2814), (-0.6063, 1.0, -0.3799), (-0.6063, 1.0, 0.2814), (0.6653, -0.6644, -0.3109), (0.7539, -0.9262, 0.3897), (0.6653, 1.0, -0.3109), (0.7539, 1.0, 0.3897), (-1.0, -0.7469, 0.0), (-1.0, 1.0, 0.0), (1.01, 1.0, 0.2461), (1.01, -0.896, 0.2461), (0.01969, 1.0, -0.7047), (0.128, 1.0, 0.4881), (0.01969, -0.7211, -0.7047), (0.128, -0.9752, 0.4881), (0.0, -0.9508, 0.0), (0.0, 1.0, 0.0), (-0.6063, -8.332e-08, -0.3799), (-0.6063, 9.655e-08, 0.2814), (0.6653, -9.258e-08, -0.3109), (0.7539, 8.2e-08, 0.3897), (1.01, -3.306e-08, 0.2461), (-1.0, 0.0, 0.0), (-0.115, -0.06473, 0.9163), (0.01969, -3.968e-08, -0.7047)], [], [(23, 19, 3, 9), (17, 13, 7, 10), (22, 21, 5, 11), (16, 15, 1, 8), (25, 20, 4, 14), (24, 19, 1, 15), (14, 16, 8, 0), (20, 22, 11, 4), (12, 17, 10, 6), (18, 23, 9, 2), (2, 9, 17, 12), (4, 11, 16, 14), (21, 24, 15, 5), (18, 25, 14, 0), (11, 5, 15, 16), (9, 3, 13, 17), (2, 12, 25, 18), (7, 13, 24, 21), (0, 8, 23, 18), (6, 10, 22, 20), (13, 3, 19, 24), (12, 6, 20, 25), (10, 7, 21, 22), (8, 1, 19, 23)])
me_cube_001.polygons.foreach_set('use_smooth', [True] * 24)
_uv = me_cube_001.uv_layers.new(name='UVMap')
_uv.uv.foreach_set('vector', [0.5, 0.125, 0.625, 0.125, 0.625, 0.25, 0.5, 0.25, 0.5, 0.375, 0.625, 0.375, 0.625, 0.5, 0.5, 0.5, 0.5, 0.625, 0.625, 0.625, 0.625, 0.75, 0.5, 0.75, 0.5, 0.875, 0.625, 0.875, 0.625, 1.0, 0.5, 1.0, 0.25, 0.625, 0.375, 0.625, 0.375, 0.75, 0.25, 0.75, 0.75, 0.625, 0.875, 0.625, 0.875, 0.75, 0.75, 0.75, 0.375, 0.875, 0.5, 0.875, 0.5, 1.0, 0.375, 1.0, 0.375, 0.625, 0.5, 0.625, 0.5, 0.75, 0.375, 0.75, 0.375, 0.375, 0.5, 0.375, 0.5, 0.5, 0.375, 0.5, 0.375, 0.125, 0.5, 0.125, 0.5, 0.25, 0.375, 0.25, 0.375, 0.25, 0.5, 0.25, 0.5, 0.375, 0.375, 0.375, 0.375, 0.75, 0.5, 0.75, 0.5, 0.875, 0.375, 0.875, 0.625, 0.625, 0.75, 0.625, 0.75, 0.75, 0.625, 0.75, 0.125, 0.625, 0.25, 0.625, 0.25, 0.75, 0.125, 0.75, 0.5, 0.75, 0.625, 0.75, 0.625, 0.875, 0.5, 0.875, 0.5, 0.25, 0.625, 0.25, 0.625, 0.375, 0.5, 0.375, 0.125, 0.5, 0.25, 0.5, 0.25, 0.625, 0.125, 0.625, 0.625, 0.5, 0.75, 0.5, 0.75, 0.625, 0.625, 0.625, 0.375, 0.0, 0.5, 0.0, 0.5, 0.125, 0.375, 0.125, 0.375, 0.5, 0.5, 0.5, 0.5, 0.625, 0.375, 0.625, 0.75, 0.5, 0.875, 0.5, 0.875, 0.625, 0.75, 0.625, 0.25, 0.5, 0.375, 0.5, 0.375, 0.625, 0.25, 0.625, 0.5, 0.5, 0.625, 0.5, 0.625, 0.625, 0.5, 0.625, 0.5, 0.0, 0.625, 0.0, 0.625, 0.125, 0.5, 0.125])
me_cube_001.materials.append(mat_material_001)
me_cube_001.use_remesh_preserve_volume = False
me_cube_001.use_remesh_preserve_attributes = False
me_cube_001.use_mirror_vertex_groups = False
me_cube_001.update()
arm_armature = bpy.data.armatures.new('Armature')  # bones are not reproduced

# ---- objects
ob_angel = bpy.data.objects.new('Angel', me_cube)
ob_light = bpy.data.objects.new('Light', light_light)
ob_camera = bpy.data.objects.new('Camera', cam_camera)
ob_nez = bpy.data.objects.new('Nez', me_cube_001)
ob_casque = bpy.data.objects.new('Casque', None)
ob_armature = bpy.data.objects.new('Armature', arm_armature)

# ---- transforms, parenting, visibility, modifiers, constraints
ob_angel.parent = ob_armature
ob_angel.matrix_parent_inverse = Matrix(((1.0, -0.0, 0.0, -0.0), (-0.0, 1.0, -0.0, 0.0), (0.0, -0.0, 1.0, 1.726), (-0.0, 0.0, -0.0, 1.0)))
ob_angel.location = (0.0, 0.0, 0.0)
ob_angel.lock_rotations_4d = False
ob_angel.empty_display_type = 'ARROWS'
ob_angel.lineart.crease_threshold = 0.0
_vg = ob_angel.vertex_groups.new(name='Bone')
for _i, _w in zip([52, 53, 55, 56, 58, 59, 60, 61, 62, 63, 64, 65, 66, 67, 69, 70, 88, 109, 111, 113, 114, 115, 116, 117, 127, 137, 180, 181, 182, 183, 184, 186, 187, 188, 189, 191, 192, 193, 194, 195, 196, 197, 198, 199, 201, 202, 203, 204, 205, 207, 208, 226, 247, 249, 251, 252, 253, 254, 255, 256, 257], [0.037, 0.03686, 0.07821, 0.07944, 0.2066, 0.2269, 0.1118, 0.6318, 0.6211, 0.5567, 0.195, 0.1832, 0.1279, 0.07471, 0.06071, 0.005301, 0.0004367, 0.04616, 0.2301, 0.07301, 0.1818, 0.699, 0.6252, 0.7034, 0.6275, 0.002424, 0.1354, 0.7882, 0.09698, 0.037, 0.03686, 0.7825, 0.6365, 0.07821, 0.07944, 0.4843, 0.7865, 0.2066, 0.2269, 0.1118, 0.8498, 0.6318, 0.6211, 0.5567, 0.5721, 0.195, 0.1832, 0.1279, 0.07471, 0.06071, 0.005301, 0.0004367, 0.04616, 0.2301, 0.07301, 0.1818, 0.8947, 0.699, 0.6252, 0.7034, 0.8679]): _vg.add([_i], _w, 'REPLACE')
_vg = ob_angel.vertex_groups.new(name='Bone.001')
for _i, _w in zip([0, 1, 2, 3, 4, 5, 6, 7, 8, 9, 10, 11, 12, 13, 14, 15, 16, 17, 18, 19, 20, 21, 22, 23, 24, 25, 26, 27, 28, 29, 30, 31, 32, 33, 34, 35, 36, 37, 38, 39, 40, 41, 42, 43, 44, 45, 46, 47, 48, 49, 50, 51, 52, 53, 54, 55, 56, 118, 119, 120, 121, 122, 123, 124, 125, 126, 127, 128, 129, 130, 131, 132, 133, 134, 135, 136, 137, 138, 139, 140, 141, 142, 143, 144, 145, 146, 147, 148, 149, 150, 151, 152, 153, 154, 155, 156, 157, 158, 159, 160, 161, 162, 163, 164, 165, 166, 167, 168, 169, 170, 171, 172, 173, 174, 175, 176, 177, 178, 179, 180, 182, 183, 184, 185, 187, 188, 189], [0.99, 0.8875, 0.9874, 0.8961, 0.9807, 0.9819, 0.9774, 0.9441, 0.98, 0.9543, 0.8727, 0.9792, 0.9545, 0.9906, 0.8214, 0.8062, 0.6077, 0.9966, 0.9911, 0.9565, 0.954, 0.9916, 0.996, 0.9957, 0.9979, 0.997, 0.9972, 0.9964, 0.9981, 0.9981, 0.9982, 0.9982, 0.9981, 0.9982, 0.9987, 0.9987, 0.9986, 0.9987, 0.9986, 0.9987, 0.9988, 0.9988, 0.9988, 0.9988, 0.9988, 0.9988, 0.9988, 0.9988, 0.9988, 0.9988, 0.9988, 0.9988, 0.2286, 0.2141, 0.07414, 0.03003, 0.03197, 0.99, 0.8875, 0.9874, 0.8961, 0.9807, 0.9819, 0.9579, 0.9774, 0.9598, 0.1288, 0.9441, 0.98, 0.9831, 0.9543, 0.8727, 0.9821, 0.9792, 0.8504, 0.9545, 0.873, 0.992, 0.9906, 0.8214, 0.8062, 0.6077, 0.9966, 0.9911, 0.9565, 0.954, 0.9916, 0.9999, 0.9936, 0.996, 0.9957, 0.9979, 0.997, 0.9972, 0.9964, 0.9981, 0.9981, 0.9982, 0.9982, 0.9981, 0.9982, 0.9987, 0.9987, 0.9986, 0.9987, 0.9986, 0.9987, 0.9988, 0.9988, 0.9988, 0.9988, 0.9988, 0.9988, 0.9988, 0.9988, 0.9988, 0.9988, 0.9988, 0.9988, 0.5579, 0.6014, 0.2286, 0.2141, 0.07414, 0.1077, 0.03003, 0.03197]): _vg.add([_i], _w, 'REPLACE')
_vg = ob_angel.vertex_groups.new(name='Bone.002')
for _i, _w in zip([1, 3, 7, 9, 10, 12, 14, 15, 16, 19, 20, 52, 53, 54, 55, 56, 57, 58, 59, 60, 61, 62, 63, 85, 86, 87, 88, 89, 90, 115, 116, 117, 127, 135, 137, 141, 180, 181, 182, 183, 184, 187, 192], [0.09276, 0.08374, 0.04733, 0.02228, 0.115, 0.02115, 0.1334, 0.1494, 0.3676, 0.005235, 0.01206, 0.6743, 0.6947, 0.8959, 0.7714, 0.7536, 0.8696, 0.5508, 0.5443, 0.3698, 0.03086, 0.02884, 0.03204, 0.07746, 0.03335, 0.1179, 0.08786, 0.1085, 0.07444, 0.1278, 0.1181, 0.1207, 0.1087, 0.06456, 0.04793, 0.002817, 0.1498, 0.06748, 0.1458, 0.01856, 0.01077, 0.1137, 0.07103]): _vg.add([_i], _w, 'REPLACE')
_vg = ob_angel.vertex_groups.new(name='Bone.003')
for _i, _w in zip([55, 56, 57, 58, 59, 60, 63, 85, 86, 87, 88, 89, 90, 91, 92, 93, 94, 95, 96, 97, 98, 99, 100, 101, 102, 103, 104, 105, 106, 107, 108, 115, 116, 117], [0.09489, 0.1079, 0.1174, 0.2032, 0.1839, 0.4963, 0.02705, 0.9221, 0.9453, 0.8608, 0.8811, 0.8784, 0.8986, 0.9984, 0.9983, 0.9885, 0.9911, 0.9977, 0.9958, 1.0, 0.9997, 0.9987, 0.999, 1.0, 0.9997, 0.9999, 0.9998, 0.9994, 0.9995, 1.0, 0.9999, 0.06281, 0.1307, 0.06107]): _vg.add([_i], _w, 'REPLACE')
_vg = ob_angel.vertex_groups.new(name='Bone.004')
for _i, _w in zip([15, 52, 53, 119, 121, 127, 128, 131, 132, 135, 136, 137, 140, 141, 142, 145, 146, 180, 181, 182, 183, 184, 185, 187, 188, 189, 190, 192, 193, 194, 195, 197, 198, 199, 223, 224, 225, 226, 227, 228, 254, 255, 256], [0.002817, 0.01856, 0.01077, 0.09276, 0.08374, 0.1087, 0.04733, 0.02228, 0.115, 0.06456, 0.02115, 0.04793, 0.1334, 0.1494, 0.3676, 0.005235, 0.01206, 0.1498, 0.06748, 0.1458, 0.6743, 0.6947, 0.8959, 0.1137, 0.7714, 0.7536, 0.8696, 0.07103, 0.5508, 0.5443, 0.3698, 0.03086, 0.02884, 0.03204, 0.07746, 0.03335, 0.1179, 0.08786, 0.1085, 0.07444, 0.1278, 0.1181, 0.1207]): _vg.add([_i], _w, 'REPLACE')
_vg = ob_angel.vertex_groups.new(name='Bone.005')
for _i, _w in zip([188, 189, 190, 193, 194, 195, 199, 223, 224, 225, 226, 227, 228, 229, 230, 231, 232, 233, 234, 235, 236, 237, 238, 239, 240, 241, 242, 243, 244, 245, 246, 254, 255, 256], [0.09489, 0.1079, 0.1174, 0.2032, 0.1839, 0.4963, 0.02705, 0.9221, 0.9453, 0.8608, 0.8811, 0.8784, 0.8986, 0.9984, 0.9983, 0.9885, 0.9911, 0.9977, 0.9958, 1.0, 0.9997, 0.9987, 0.999, 1.0, 0.9997, 0.9999, 0.9998, 0.9994, 0.9995, 1.0, 0.9999, 0.06281, 0.1307, 0.06107]): _vg.add([_i], _w, 'REPLACE')
_vg = ob_angel.vertex_groups.new(name='Bone.006')
for _i, _w in zip([61, 62, 63, 64, 65, 66, 67, 68, 69, 70, 71, 72, 73, 74, 75, 109, 110, 111, 112, 113, 114, 115, 116, 117, 186, 191, 196, 200, 201, 205, 206, 207, 249, 250, 252], [0.135, 0.1495, 0.1719, 0.3653, 0.3885, 0.4106, 0.547, 0.3108, 0.6224, 0.1745, 0.1607, 0.08016, 0.07353, 0.02264, 0.08297, 0.4116, 0.4254, 0.4357, 0.5689, 0.3932, 0.6035, 0.04302, 0.05691, 0.04143, 0.05402, 0.1766, 0.03581, 0.4407, 0.1701, 0.06347, 0.09609, 0.02515, 0.1152, 0.2703, 0.07294]): _vg.add([_i], _w, 'REPLACE')
_vg = ob_angel.vertex_groups.new(name='Bone.007')
for _i, _w in zip([61, 62, 63, 64, 65, 66, 67, 68, 69, 70, 71, 72, 73, 74, 75, 76, 77, 78, 79, 80, 81, 82, 83, 84, 109, 110, 111, 112, 113, 114, 115, 116, 117, 186, 191, 200, 201, 249, 250], [0.1438, 0.1545, 0.1831, 0.3969, 0.3968, 0.4398, 0.2977, 0.5671, 0.2718, 0.7823, 0.8158, 0.9137, 0.9036, 0.9498, 0.9013, 0.9711, 0.9727, 0.9934, 0.9858, 0.9937, 0.9806, 0.9943, 0.9924, 0.9957, 0.5283, 0.5547, 0.1752, 0.1179, 0.509, 0.1245, 0.0455, 0.06014, 0.04628, 0.02867, 0.07777, 0.05274, 0.03535, 0.02968, 0.01514]): _vg.add([_i], _w, 'REPLACE')
_vg = ob_angel.vertex_groups.new(name='Bone.008')
for _i, _w in zip([67, 68, 69, 111, 112, 114, 186, 191, 196, 197, 198, 199, 200, 201, 202, 203, 204, 205, 206, 207, 208, 209, 210, 211, 212, 213, 247, 248, 249, 250, 251, 252, 254, 255, 256], [0.06347, 0.09609, 0.02515, 0.1152, 0.2703, 0.07294, 0.05402, 0.1766, 0.03581, 0.135, 0.1495, 0.1719, 0.4407, 0.1701, 0.3653, 0.3885, 0.4106, 0.547, 0.3108, 0.6225, 0.1745, 0.1607, 0.08016, 0.07353, 0.02264, 0.08297, 0.4116, 0.4254, 0.4357, 0.5689, 0.3932, 0.6035, 0.04302, 0.05691, 0.04143]): _vg.add([_i], _w, 'REPLACE')
_vg = ob_angel.vertex_groups.new(name='Bone.009')
for _i, _w in zip([111, 112, 186, 191, 197, 198, 199, 200, 201, 202, 203, 204, 205, 206, 207, 208, 209, 210, 211, 212, 213, 214, 215, 216, 217, 218, 219, 220, 221, 222, 247, 248, 249, 250, 251, 252, 254, 255, 256], [0.02968, 0.01514, 0.02867, 0.07777, 0.1438, 0.1545, 0.1831, 0.05274, 0.03535, 0.3969, 0.3968, 0.4398, 0.2977, 0.5671, 0.2718, 0.7823, 0.8158, 0.9137, 0.9036, 0.9498, 0.9013, 0.9711, 0.9727, 0.9934, 0.9858, 0.9937, 0.9806, 0.9943, 0.9924, 0.9957, 0.5283, 0.5547, 0.1752, 0.1179, 0.509, 0.1245, 0.0455, 0.06014, 0.04628]): _vg.add([_i], _w, 'REPLACE')
_m = ob_angel.modifiers.new('Subdivision', 'SUBSURF')
_m.uv_smooth = 'PRESERVE_CORNERS'
_m.show_only_control_edges = False
_m = ob_angel.modifiers.new('Armature', 'ARMATURE')
_m.object = ob_armature
ob_light.location = (1.642, -3.872, 2.738)
ob_light.rotation_euler = (0.6503, 0.05522, 1.866)
ob_light.lock_rotations_4d = False
ob_light.empty_display_type = 'ARROWS'
ob_light.color = (0.0, 0.0, 0.0, 0.0)
ob_light.lineart.crease_threshold = 0.0
ob_camera.location = (7.359, -6.926, 4.958)
ob_camera.rotation_euler = (1.109, 0.0, 0.8149)
ob_camera.lock_rotations_4d = False
ob_camera.empty_display_type = 'ARROWS'
ob_camera.color = (0.0, 0.0, 0.0, 0.0)
ob_camera.display_type = 'WIRE'
ob_camera.lineart.crease_threshold = 0.0
ob_nez.parent = ob_armature
ob_nez.matrix_parent_inverse = Matrix(((1.0, -0.0, 0.0, -0.0), (-0.0, 1.0, -0.0, 0.0), (0.0, -0.0, 1.0, 1.726), (-0.0, 0.0, -0.0, 1.0)))
ob_nez.location = (-0.01885, -0.6654, -0.1037)
ob_nez.scale = (0.1283, 0.1283, 0.1283)
ob_nez.lineart.crease_threshold = 0.0
_m = ob_nez.modifiers.new('Subdivision', 'SUBSURF')
_m.uv_smooth = 'PRESERVE_CORNERS'
_m.show_only_control_edges = False
ob_casque.parent = ob_armature
ob_casque.matrix_parent_inverse = Matrix(((1.0, -0.0, 0.0, -0.0), (-0.0, 1.0, -0.0, 0.0), (0.0, -0.0, 1.0, 1.726), (-0.0, 0.0, -0.0, 1.0)))
ob_casque.location = (0.0, 0.0, 0.0)
ob_casque.scale = (7.145, 7.145, 7.145)
ob_casque.instance_type = 'COLLECTION'
ob_casque.lineart.crease_threshold = 0.0
ob_armature.location = (0.0, 0.0, -1.726)
ob_armature.show_in_front = True
ob_armature.lineart.crease_threshold = 0.0
ob_casque.instance_collection = col_casque

# ---- collection membership
col_collection.objects.link(ob_angel)
col_collection.objects.link(ob_light)
col_collection.objects.link(ob_camera)
col_collection.objects.link(ob_nez)
col_collection.objects.link(ob_casque)
col_collection.objects.link(ob_armature)

# ---- scene / render settings (as saved in the file)
scene.camera = ob_camera
scene.frame_start = 1; scene.frame_end = 250; scene.frame_set(1)
scene.render.engine = 'BLENDER_EEVEE_NEXT'
scene.render.motion_blur_shutter = 1.0
scene.cycles.use_denoising = False
scene.cycles.samples = 128
scene.cycles.sampling_pattern = 'TABULATED_SOBOL'
scene.cycles.use_adaptive_sampling = False
scene.cycles.use_light_tree = False
scene.view_settings.view_transform = 'Filmic'
bpy.context.view_layer.update()
